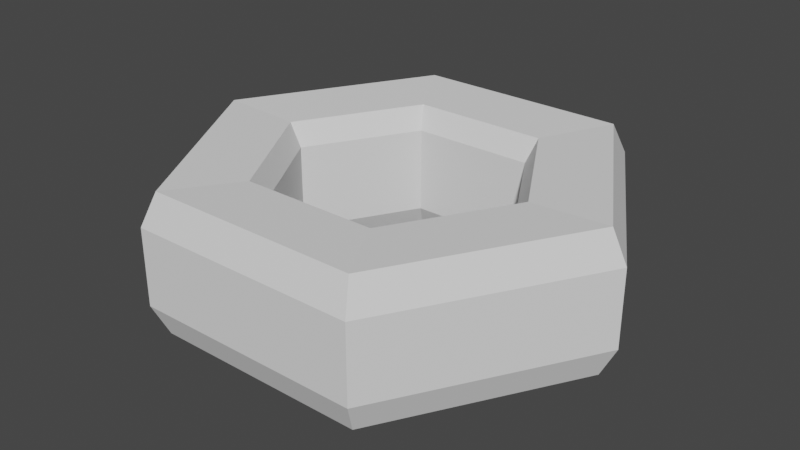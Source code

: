 # Source: nut.blend  (saved by Blender 2.81.16; exported with 4.5.12 LTS)
import bpy
from mathutils import Matrix  # noqa: F401  (used for matrix-valued properties, if any)

bpy.ops.wm.read_factory_settings(use_empty=True)
scene = bpy.context.scene
scene.name = 'Scene'

# ---- collections
col_collection = bpy.data.collections.new('Collection'); scene.collection.children.link(col_collection)

# ---- world
world_world = bpy.data.worlds.new('World'); scene.world = world_world
world_world.use_nodes = True; world_world.node_tree.nodes.clear()
_N = world_world.node_tree.nodes; _L = world_world.node_tree.links
n0 = _N.new('ShaderNodeOutputWorld'); n0.name = 'World Output'; n0.location = (300, 300)
n1 = _N.new('ShaderNodeBackground'); n1.name = 'Background'; n1.location = (10, 300)
n1.inputs[0].default_value = (0.05088, 0.05088, 0.05088, 1.0)
_L.new(n1.outputs[0], n0.inputs[0])
n0.is_active_output = True
world_world.color = (0.05088, 0.05088, 0.05088)
world_world.use_sun_shadow = False
world_world.sun_shadow_jitter_overblur = 0.0

# ---- meshes
me_nut_001 = bpy.data.meshes.new('nut.001')
me_nut_001.from_pydata([(-0.4589, -0.2119, 0.000102), (-0.2295, -0.2117, 0.3975), (-0.3877, -0.118, 0.6716), (-0.7754, -0.1183, 5.7e-05), (-0.4168, -0.1346, 6.485e-05), (-0.2084, -0.1345, 0.361), (0.2295, -0.2117, 0.3975), (0.3877, -0.118, 0.6716), (0.2084, -0.1345, 0.361), (0.4589, -0.2119, 0.000102), (0.7754, -0.1183, 5.694e-05), (0.4168, -0.1346, 6.479e-05), (0.2295, -0.2121, -0.3973), (0.3877, -0.1186, -0.6715), (0.2084, -0.1348, -0.3609), (-0.2295, -0.2121, -0.3973), (-0.3877, -0.1186, -0.6715), (-0.2084, -0.1348, -0.3609), (-0.7236, -0.223, 0.0001074), (-0.3618, -0.2227, 0.6267), (0.3618, -0.2227, 0.6267), (0.7236, -0.223, 0.0001073), (0.3618, -0.2233, -0.6265), (-0.3618, -0.2233, -0.6265), (-0.4589, 0.2321, -0.0001117), (-0.2295, 0.2323, 0.3973), (-0.3877, 0.1389, 0.6715), (-0.7754, 0.1386, -6.661e-05), (-0.4168, 0.1549, -7.445e-05), (-0.2084, 0.1551, 0.3609), (-0.4168, -0.08099, 3.907e-05), (-0.2084, -0.08082, 0.361), (0.2295, 0.2323, 0.3973), (0.3877, 0.1389, 0.6715), (0.2084, 0.1551, 0.3609), (0.2084, -0.08082, 0.361), (0.4589, 0.2321, -0.0001117), (0.7754, 0.1386, -6.667e-05), (0.4168, 0.1549, -7.451e-05), (0.4168, -0.08099, 3.901e-05), (0.2295, 0.232, -0.3976), (0.3877, 0.1383, -0.6716), (0.2084, 0.1547, -0.361), (0.2084, -0.08116, -0.3609), (-0.2295, 0.232, -0.3976), (-0.3877, 0.1383, -0.6716), (-0.2084, 0.1547, -0.361), (-0.2084, -0.08116, -0.3609), (-0.7236, 0.2432, -0.0001169), (-0.3618, 0.2435, 0.6265), (0.3618, 0.2435, 0.6265), (0.7236, 0.2432, -0.000117), (0.3618, 0.2429, -0.6267), (-0.3618, 0.2429, -0.6267)], [(28, 30), (29, 31), (34, 35), (38, 39), (42, 43), (46, 47)], [(18, 19, 2, 3), (4, 5, 1, 0), (29, 34, 8, 5), (26, 2, 7, 33), (19, 20, 7, 2), (5, 8, 6, 1), (34, 38, 11, 8), (33, 7, 10, 37), (20, 21, 10, 7), (8, 11, 9, 6), (38, 42, 14, 11), (37, 10, 13, 41), (21, 22, 13, 10), (11, 14, 12, 9), (42, 46, 17, 14), (41, 13, 16, 45), (22, 23, 16, 13), (14, 17, 15, 12), (46, 28, 4, 17), (45, 16, 3, 27), (23, 18, 3, 16), (17, 4, 0, 15), (15, 0, 18, 23), (12, 15, 23, 22), (9, 12, 22, 21), (6, 9, 21, 20), (1, 6, 20, 19), (0, 1, 19, 18), (48, 27, 26, 49), (28, 24, 25, 29), (49, 26, 33, 50), (29, 25, 32, 34), (50, 33, 37, 51), (34, 32, 36, 38), (51, 37, 41, 52), (38, 36, 40, 42), (52, 41, 45, 53), (42, 40, 44, 46), (53, 45, 27, 48), (46, 44, 24, 28), (44, 53, 48, 24), (40, 52, 53, 44), (36, 51, 52, 40), (32, 50, 51, 36), (25, 49, 50, 32), (24, 48, 49, 25), (27, 3, 2, 26), (28, 29, 5, 4)])
_k = set([(0, 1), (0, 4), (0, 15), (0, 18), (1, 5), (1, 6), (1, 19), (2, 3), (2, 7), (2, 19), (2, 26), (3, 16), (3, 18), (3, 27), (4, 5), (4, 17), (5, 8), (6, 8), (6, 9), (6, 20), (7, 10), (7, 20), (7, 33), (8, 11), (9, 11), (9, 12), (9, 21), (10, 13), (10, 21), (10, 37), (11, 14), (12, 14), (12, 15), (12, 22), (13, 16), (13, 22), (13, 41), (14, 17), (15, 17), (15, 23), (16, 23), (16, 45), (24, 25), (24, 28), (24, 44), (24, 48), (25, 29), (25, 32), (25, 49), (26, 27), (26, 33), (26, 49), (27, 45), (27, 48), (28, 29), (28, 30), (28, 46), (29, 31), (29, 34), (32, 34), (32, 36), (32, 50), (33, 37), (33, 50), (34, 35), (34, 38), (36, 38), (36, 40), (36, 51), (37, 41), (37, 51), (38, 39), (38, 42), (40, 42), (40, 44), (40, 52), (41, 45), (41, 52), (42, 43), (42, 46), (44, 46), (44, 53), (45, 53), (46, 47)])
me_nut_001.attributes.new('sharp_edge', 'BOOLEAN', 'EDGE').data.foreach_set('value', [ (min(e.vertices), max(e.vertices)) in _k for e in me_nut_001.edges])
_uv = me_nut_001.uv_layers.new(name='UVMap')
_uv.uv.foreach_set('vector', [-0.1813, 1.123e-08, -0.6821, -0.4925, -0.7072, -0.3911, -0.04838, 2.247e-08, -0.4885, 0.0, -0.7443, -0.4429, -0.6571, -0.5939, -0.3142, 0.0, -0.7443, -0.4429, -1.256, -0.4429, 1.256, 0.1115, 0.7443, 0.1115, -0.7072, -0.3911, -0.7072, -0.3911, -1.476, -0.3911, -1.476, -0.3911, -0.6821, -0.4925, -1.409, -0.4925, -1.476, -0.3911, -0.7072, -0.3911, -0.7443, -0.4429, -1.256, -0.4429, -1.343, -0.5939, -0.6571, -0.5939, -1.256, -0.4429, -1.511, 4.471e-08, 0.0, 0.1115, -0.4429, 0.1115, -1.476, -0.3911, -1.476, -0.3911, -0.9516, 6.195e-08, -0.9516, 6.195e-08, -1.409, -0.4925, -1.319, 6.095e-08, -0.9516, 6.195e-08, -1.476, -0.3911, -1.256, -0.4429, -1.511, 4.471e-08, -1.686, 5.996e-08, -1.343, -0.5939, -1.511, 4.471e-08, -1.256, 0.4429, 0.4429, 0.1115, 0.0, 0.1115, -0.9516, 6.195e-08, -0.9516, 6.195e-08, -1.159, 0.3911, -1.159, 0.3911, -1.319, 6.095e-08, -1.251, 0.4925, -1.159, 0.3911, -0.9516, 6.195e-08, -1.511, 4.471e-08, -1.256, 0.4429, -1.343, 0.5939, -1.686, 5.996e-08, -1.256, 0.4429, -0.7443, 0.4429, -0.7443, 0.1115, -1.256, 0.1115, -1.159, 0.3911, -1.159, 0.3911, -0.02419, 0.3911, -0.02419, 0.3911, -1.251, 0.4925, -0.3406, 0.4925, -0.02419, 0.3911, -1.159, 0.3911, -1.256, 0.4429, -0.7443, 0.4429, -0.6571, 0.5939, -1.343, 0.5939, -0.7443, 0.4429, -0.4885, 0.0, 0.0, 0.1115, -0.4429, 0.1115, -0.02419, 0.3911, -0.02419, 0.3911, -0.04838, 2.247e-08, -0.04838, 2.247e-08, -0.3406, 0.4925, -0.1813, 1.123e-08, -0.04838, 2.247e-08, -0.02419, 0.3911, -0.7443, 0.4429, -0.4885, 0.0, -0.3142, 0.0, -0.6571, 0.5939, -0.6571, 0.5939, -0.3142, 0.0, -0.1813, 1.123e-08, -0.3406, 0.4925, -1.343, 0.5939, -0.6571, 0.5939, -0.3406, 0.4925, -1.251, 0.4925, -1.686, 5.996e-08, -1.343, 0.5939, -1.251, 0.4925, -1.319, 6.095e-08, -1.343, -0.5939, -1.686, 5.996e-08, -1.319, 6.095e-08, -1.409, -0.4925, -0.6571, -0.5939, -1.343, -0.5939, -1.409, -0.4925, -0.6821, -0.4925, -0.3142, 0.0, -0.6571, -0.5939, -0.6821, -0.4925, -0.1813, 1.123e-08, -0.1813, 1.123e-08, -0.04838, 2.247e-08, -0.7072, -0.3911, -0.6821, -0.4925, -0.4885, 0.0, -0.3142, 0.0, -0.6571, -0.5939, -0.7443, -0.4429, -0.6821, -0.4925, -0.7072, -0.3911, -1.476, -0.3911, -1.409, -0.4925, -0.7443, -0.4429, -0.6571, -0.5939, -1.343, -0.5939, -1.256, -0.4429, -1.409, -0.4925, -1.476, -0.3911, -0.9516, 6.195e-08, -1.319, 6.095e-08, -1.256, -0.4429, -1.343, -0.5939, -1.686, 5.996e-08, -1.511, 4.471e-08, -1.319, 6.095e-08, -0.9516, 6.195e-08, -1.159, 0.3911, -1.251, 0.4925, -1.511, 4.471e-08, -1.686, 5.996e-08, -1.343, 0.5939, -1.256, 0.4429, -1.251, 0.4925, -1.159, 0.3911, -0.02419, 0.3911, -0.3406, 0.4925, -1.256, 0.4429, -1.343, 0.5939, -0.6571, 0.5939, -0.7443, 0.4429, -0.3406, 0.4925, -0.02419, 0.3911, -0.04838, 2.247e-08, -0.1813, 1.123e-08, -0.7443, 0.4429, -0.6571, 0.5939, -0.3142, 0.0, -0.4885, 0.0, -0.6571, 0.5939, -0.3406, 0.4925, -0.1813, 1.123e-08, -0.3142, 0.0, -1.343, 0.5939, -1.251, 0.4925, -0.3406, 0.4925, -0.6571, 0.5939, -1.686, 5.996e-08, -1.319, 6.095e-08, -1.251, 0.4925, -1.343, 0.5939, -1.343, -0.5939, -1.409, -0.4925, -1.319, 6.095e-08, -1.686, 5.996e-08, -0.6571, -0.5939, -0.6821, -0.4925, -1.409, -0.4925, -1.343, -0.5939, -0.3142, 0.0, -0.1813, 1.123e-08, -0.6821, -0.4925, -0.6571, -0.5939, -0.04838, 2.247e-08, -0.04838, 2.247e-08, -0.7072, -0.3911, -0.7072, -0.3911, -0.4885, 0.0, -0.7443, -0.4429, 0.4429, 0.1115, 0.0, 0.1115])
me_nut_001.materials.append(None)
me_nut_001.use_remesh_fix_poles = True
me_nut_001.use_remesh_preserve_attributes = False
me_nut_001.use_mirror_vertex_groups = False
me_nut_001.update()
me_nut_001.normals_split_custom_set([tuple(v) for v in zip(*[iter([-0.7958, -0.3943, 0.4596, -0.7958, -0.3943, 0.4596, -0.7958, -0.3943, 0.4596, -0.7958, -0.3943, 0.4596, 0.783, -0.4275, -0.4519, 0.783, -0.4275, -0.4519, 0.783, -0.4275, -0.4519, 0.783, -0.4275, -0.4519, 0.0, -0.0004812, -1.0, 0.0, -0.0004812, -1.0, 0.0, -0.0004812, -1.0, 0.0, -0.0004812, -1.0, 0.0, 0.0004814, 1.0, 0.0, 0.0004814, 1.0, 0.0, 0.0004814, 1.0, 0.0, 0.0004814, 1.0, 0.0, -0.394, 0.9191, 0.0, -0.394, 0.9191, 0.0, -0.394, 0.9191, 0.0, -0.394, 0.9191, 0.0, -0.4277, -0.9039, 0.0, -0.4277, -0.9039, 0.0, -0.4277, -0.9039, 0.0, -0.4277, -0.9039, -0.866, -0.0002406, -0.5, -0.866, -0.0002406, -0.5, -0.866, -0.0002406, -0.5, -0.866, -0.0002406, -0.5, 0.866, 0.0002408, 0.5, 0.866, 0.0002408, 0.5, 0.866, 0.0002408, 0.5, 0.866, 0.0002408, 0.5, 0.7958, -0.3943, 0.4596, 0.7958, -0.3943, 0.4596, 0.7958, -0.3943, 0.4596, 0.7958, -0.3943, 0.4596, -0.783, -0.4275, -0.4519, -0.783, -0.4275, -0.4519, -0.783, -0.4275, -0.4519, -0.783, -0.4275, -0.4519, -0.866, 0.0002406, 0.5, -0.866, 0.0002406, 0.5, -0.866, 0.0002406, 0.5, -0.866, 0.0002406, 0.5, 0.866, -0.0002407, -0.5, 0.866, -0.0002407, -0.5, 0.866, -0.0002407, -0.5, 0.866, -0.0002407, -0.5, 0.7958, -0.3947, -0.4593, 0.7958, -0.3947, -0.4593, 0.7958, -0.3947, -0.4593, 0.7958, -0.3947, -0.4593, -0.783, -0.4271, 0.4523, -0.783, -0.4271, 0.4523, -0.783, -0.4271, 0.4523, -0.783, -0.4271, 0.4523, 0.0, 0.0004812, 1.0, 0.0, 0.0004812, 1.0, 0.0, 0.0004812, 1.0, 0.0, 0.0004812, 1.0, 0.0, -0.0004814, -1.0, 0.0, -0.0004814, -1.0, 0.0, -0.0004814, -1.0, 0.0, -0.0004814, -1.0, 0.0, -0.3949, -0.9187, 0.0, -0.3949, -0.9187, 0.0, -0.3949, -0.9187, 0.0, -0.3949, -0.9187, 0.0, -0.4268, 0.9043, 0.0, -0.4268, 0.9043, 0.0, -0.4268, 0.9043, 0.0, -0.4268, 0.9043, 0.866, 0.0002406, 0.5, 0.866, 0.0002406, 0.5, 0.866, 0.0002406, 0.5, 0.866, 0.0002406, 0.5, -0.866, -0.0002407, -0.5, -0.866, -0.0002407, -0.5, -0.866, -0.0002407, -0.5, -0.866, -0.0002407, -0.5, -0.7958, -0.3947, -0.4593, -0.7958, -0.3947, -0.4593, -0.7958, -0.3947, -0.4593, -0.7958, -0.3947, -0.4593, 0.783, -0.4271, 0.4523, 0.783, -0.4271, 0.4523, 0.783, -0.4271, 0.4523, 0.783, -0.4271, 0.4523, 0.04177, -0.9988, 0.02459, 0.04177, -0.9988, 0.02459, 0.04177, -0.9988, 0.02459, 0.04177, -0.9988, 0.02459, 0.0, -0.9988, 0.04871, 0.0, -0.9988, 0.04871, 0.0, -0.9988, 0.04871, 0.0, -0.9988, 0.04871, -0.04177, -0.9988, 0.02459, -0.04177, -0.9988, 0.02459, -0.04177, -0.9988, 0.02459, -0.04177, -0.9988, 0.02459, -0.04177, -0.9988, -0.02363, -0.04177, -0.9988, -0.02363, -0.04177, -0.9988, -0.02363, -0.04177, -0.9988, -0.02363, 0.0, -0.9989, -0.04775, 0.0, -0.9989, -0.04775, 0.0, -0.9989, -0.04775, 0.0, -0.9989, -0.04775, 0.04177, -0.9988, -0.02363, 0.04177, -0.9988, -0.02363, 0.04177, -0.9988, -0.02363, 0.04177, -0.9988, -0.02363, -0.7958, 0.3947, 0.4593, -0.7958, 0.3947, 0.4593, -0.7958, 0.3947, 0.4593, -0.7958, 0.3947, 0.4593, 0.783, 0.4271, -0.4523, 0.783, 0.4271, -0.4523, 0.783, 0.4271, -0.4523, 0.783, 0.4271, -0.4523, 0.0, 0.3949, 0.9187, 0.0, 0.3949, 0.9187, 0.0, 0.3949, 0.9187, 0.0, 0.3949, 0.9187, 0.0, 0.4268, -0.9043, 0.0, 0.4268, -0.9043, 0.0, 0.4268, -0.9043, 0.0, 0.4268, -0.9043, 0.7958, 0.3947, 0.4593, 0.7958, 0.3947, 0.4593, 0.7958, 0.3947, 0.4593, 0.7958, 0.3947, 0.4593, -0.783, 0.4271, -0.4523, -0.783, 0.4271, -0.4523, -0.783, 0.4271, -0.4523, -0.783, 0.4271, -0.4523, 0.7958, 0.3943, -0.4596, 0.7958, 0.3943, -0.4596, 0.7958, 0.3943, -0.4596, 0.7958, 0.3943, -0.4596, -0.783, 0.4275, 0.4519, -0.783, 0.4275, 0.4519, -0.783, 0.4275, 0.4519, -0.783, 0.4275, 0.4519, 0.0, 0.394, -0.9191, 0.0, 0.394, -0.9191, 0.0, 0.394, -0.9191, 0.0, 0.394, -0.9191, 0.0, 0.4277, 0.9039, 0.0, 0.4277, 0.9039, 0.0, 0.4277, 0.9039, 0.0, 0.4277, 0.9039, -0.7958, 0.3943, -0.4596, -0.7958, 0.3943, -0.4596, -0.7958, 0.3943, -0.4596, -0.7958, 0.3943, -0.4596, 0.783, 0.4275, 0.4519, 0.783, 0.4275, 0.4519, 0.783, 0.4275, 0.4519, 0.783, 0.4275, 0.4519, 0.04177, 0.9988, 0.02363, 0.04177, 0.9988, 0.02363, 0.04177, 0.9988, 0.02363, 0.04177, 0.9988, 0.02363, 0.0, 0.9989, 0.04775, 0.0, 0.9989, 0.04775, 0.0, 0.9989, 0.04775, 0.0, 0.9989, 0.04775, -0.04177, 0.9988, 0.02363, -0.04177, 0.9988, 0.02363, -0.04177, 0.9988, 0.02363, -0.04177, 0.9988, 0.02363, -0.04177, 0.9988, -0.02459, -0.04177, 0.9988, -0.02459, -0.04177, 0.9988, -0.02459, -0.04177, 0.9988, -0.02459, 0.0, 0.9988, -0.04871, 0.0, 0.9988, -0.04871, 0.0, 0.9988, -0.04871, 0.0, 0.9988, -0.04871, 0.04177, 0.9988, -0.02459, 0.04177, 0.9988, -0.02459, 0.04177, 0.9988, -0.02459, 0.04177, 0.9988, -0.02459, -0.866, 0.0002407, 0.5, -0.866, 0.0002407, 0.5, -0.866, 0.0002407, 0.5, -0.866, 0.0002407, 0.5, 0.866, -0.0002406, -0.5, 0.866, -0.0002406, -0.5, 0.866, -0.0002406, -0.5, 0.866, -0.0002406, -0.5])] * 3)])

# ---- objects
ob_nut = bpy.data.objects.new('Nut', me_nut_001)

# ---- transforms, parenting, visibility, modifiers, constraints
ob_nut.location = (0.0, 0.0, 0.0)
ob_nut.rotation_euler = (1.571, -0.0, 0.0)
ob_nut.lineart.crease_threshold = 0.0

# ---- collection membership
col_collection.objects.link(ob_nut)

# ---- scene / render settings (as saved in the file)
scene.frame_start = 1; scene.frame_end = 250; scene.frame_set(1)
scene.render.engine = 'BLENDER_EEVEE_NEXT'
scene.cycles.use_denoising = False
scene.cycles.samples = 128
scene.cycles.sampling_pattern = 'TABULATED_SOBOL'
scene.cycles.use_adaptive_sampling = False
scene.cycles.use_light_tree = False
scene.view_settings.view_transform = 'Filmic'
bpy.context.view_layer.update()

# ---- added for rendering (the .blend has no active camera and no usable light): camera, sun
cam_auto = bpy.data.cameras.new('AutoCamera')
cam_auto.lens = 50.0
cam_auto.sensor_width = 36.0
cam_auto.clip_end = 1000.0
ob_auto_camera = bpy.data.objects.new('AutoCamera', cam_auto)
scene.collection.objects.link(ob_auto_camera)
ob_auto_camera.location = (1.94679, -2.33615, 1.56756)
ob_auto_camera.rotation_euler = (1.09748, -7.21219e-08, 0.694738)
scene.camera = ob_auto_camera
light_auto_sun = bpy.data.lights.new('AutoSun', 'SUN')
light_auto_sun.energy = 3.0
light_auto_sun.angle = 0.0523599
ob_auto_sun = bpy.data.objects.new('AutoSun', light_auto_sun)
scene.collection.objects.link(ob_auto_sun)
ob_auto_sun.rotation_euler = (0.872665, 0.174533, 0.523599)
bpy.context.view_layer.update()
